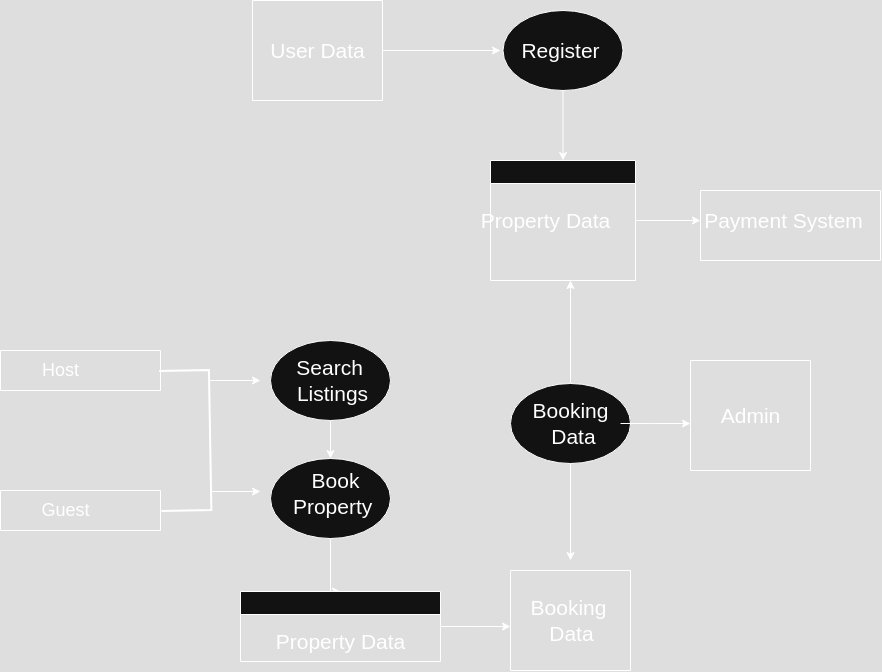

The diagram above was exported from draw.io. Its source (the exported page's mxGraphModel, read from the mxfile embedded in the PNG):
<mxGraphModel dx="2180" dy="2375" grid="1" gridSize="10" guides="1" tooltips="1" connect="1" arrows="1" fold="1" page="1" pageScale="1" pageWidth="850" pageHeight="1100" math="0" shadow="0">
  <root>
    <mxCell id="0" />
    <mxCell id="1" parent="0" />
    <mxCell id="2XUMmEniqr-XG8bweVGw-52" style="edgeStyle=orthogonalEdgeStyle;rounded=0;orthogonalLoop=1;jettySize=auto;html=1;entryX=0.5;entryY=0;entryDx=0;entryDy=0;" edge="1" parent="1" source="2XUMmEniqr-XG8bweVGw-2" target="2XUMmEniqr-XG8bweVGw-6">
      <mxGeometry relative="1" as="geometry" />
    </mxCell>
    <mxCell id="2XUMmEniqr-XG8bweVGw-2" value="" style="ellipse;whiteSpace=wrap;html=1;" vertex="1" parent="1">
      <mxGeometry x="522.5" y="-280" width="120" height="80" as="geometry" />
    </mxCell>
    <mxCell id="2XUMmEniqr-XG8bweVGw-39" style="edgeStyle=orthogonalEdgeStyle;rounded=0;orthogonalLoop=1;jettySize=auto;html=1;" edge="1" parent="1" source="2XUMmEniqr-XG8bweVGw-3">
      <mxGeometry relative="1" as="geometry">
        <mxPoint x="590" y="270" as="targetPoint" />
      </mxGeometry>
    </mxCell>
    <mxCell id="2XUMmEniqr-XG8bweVGw-46" style="edgeStyle=orthogonalEdgeStyle;rounded=0;orthogonalLoop=1;jettySize=auto;html=1;" edge="1" parent="1" source="2XUMmEniqr-XG8bweVGw-3">
      <mxGeometry relative="1" as="geometry">
        <mxPoint x="590" y="-10" as="targetPoint" />
      </mxGeometry>
    </mxCell>
    <mxCell id="2XUMmEniqr-XG8bweVGw-3" value="" style="ellipse;whiteSpace=wrap;html=1;" vertex="1" parent="1">
      <mxGeometry x="530" y="93" width="120" height="80" as="geometry" />
    </mxCell>
    <mxCell id="2XUMmEniqr-XG8bweVGw-34" style="edgeStyle=orthogonalEdgeStyle;rounded=0;orthogonalLoop=1;jettySize=auto;html=1;entryX=0.5;entryY=0;entryDx=0;entryDy=0;" edge="1" parent="1" source="2XUMmEniqr-XG8bweVGw-4" target="2XUMmEniqr-XG8bweVGw-7">
      <mxGeometry relative="1" as="geometry">
        <Array as="points">
          <mxPoint x="350" y="301" />
        </Array>
      </mxGeometry>
    </mxCell>
    <mxCell id="2XUMmEniqr-XG8bweVGw-4" value="" style="ellipse;whiteSpace=wrap;html=1;" vertex="1" parent="1">
      <mxGeometry x="290" y="168" width="120" height="80" as="geometry" />
    </mxCell>
    <mxCell id="2XUMmEniqr-XG8bweVGw-33" style="edgeStyle=orthogonalEdgeStyle;rounded=0;orthogonalLoop=1;jettySize=auto;html=1;entryX=0.5;entryY=0;entryDx=0;entryDy=0;" edge="1" parent="1" source="2XUMmEniqr-XG8bweVGw-5" target="2XUMmEniqr-XG8bweVGw-4">
      <mxGeometry relative="1" as="geometry">
        <mxPoint x="360" y="160" as="targetPoint" />
      </mxGeometry>
    </mxCell>
    <mxCell id="2XUMmEniqr-XG8bweVGw-5" value="" style="ellipse;whiteSpace=wrap;html=1;" vertex="1" parent="1">
      <mxGeometry x="290" y="50" width="120" height="80" as="geometry" />
    </mxCell>
    <mxCell id="2XUMmEniqr-XG8bweVGw-47" style="edgeStyle=orthogonalEdgeStyle;rounded=0;orthogonalLoop=1;jettySize=auto;html=1;" edge="1" parent="1" source="2XUMmEniqr-XG8bweVGw-6">
      <mxGeometry relative="1" as="geometry">
        <mxPoint x="720" y="-70" as="targetPoint" />
      </mxGeometry>
    </mxCell>
    <mxCell id="2XUMmEniqr-XG8bweVGw-6" value="" style="swimlane;whiteSpace=wrap;html=1;" vertex="1" parent="1">
      <mxGeometry x="510" y="-130" width="145" height="120" as="geometry" />
    </mxCell>
    <mxCell id="2XUMmEniqr-XG8bweVGw-51" value="&lt;font style=&quot;font-size: 21px;&quot;&gt;Property Data&lt;/font&gt;" style="text;html=1;align=center;verticalAlign=middle;resizable=0;points=[];autosize=1;strokeColor=none;fillColor=none;" vertex="1" parent="2XUMmEniqr-XG8bweVGw-6">
      <mxGeometry x="-20" y="40" width="150" height="40" as="geometry" />
    </mxCell>
    <mxCell id="2XUMmEniqr-XG8bweVGw-37" style="edgeStyle=orthogonalEdgeStyle;rounded=0;orthogonalLoop=1;jettySize=auto;html=1;" edge="1" parent="1" source="2XUMmEniqr-XG8bweVGw-7">
      <mxGeometry relative="1" as="geometry">
        <mxPoint x="530" y="336" as="targetPoint" />
      </mxGeometry>
    </mxCell>
    <mxCell id="2XUMmEniqr-XG8bweVGw-7" value="" style="swimlane;whiteSpace=wrap;html=1;" vertex="1" parent="1">
      <mxGeometry x="260" y="301" width="200" height="70" as="geometry" />
    </mxCell>
    <mxCell id="2XUMmEniqr-XG8bweVGw-23" value="&lt;font style=&quot;font-size: 21px;&quot;&gt;Property Data&lt;/font&gt;" style="text;html=1;align=center;verticalAlign=middle;resizable=0;points=[];autosize=1;strokeColor=none;fillColor=none;" vertex="1" parent="2XUMmEniqr-XG8bweVGw-7">
      <mxGeometry x="25" y="30" width="150" height="40" as="geometry" />
    </mxCell>
    <mxCell id="2XUMmEniqr-XG8bweVGw-8" value="" style="swimlane;startSize=0;" vertex="1" parent="1">
      <mxGeometry x="530" y="280" width="120" height="100" as="geometry" />
    </mxCell>
    <mxCell id="2XUMmEniqr-XG8bweVGw-40" value="&lt;font style=&quot;font-size: 21px;&quot;&gt;Booking&lt;/font&gt;&lt;div&gt;&lt;font style=&quot;font-size: 21px;&quot;&gt;&amp;nbsp;Data&lt;/font&gt;&lt;/div&gt;" style="text;html=1;align=center;verticalAlign=middle;resizable=0;points=[];autosize=1;strokeColor=none;fillColor=none;" vertex="1" parent="2XUMmEniqr-XG8bweVGw-8">
      <mxGeometry x="8" y="20" width="100" height="60" as="geometry" />
    </mxCell>
    <mxCell id="2XUMmEniqr-XG8bweVGw-9" value="" style="swimlane;startSize=0;" vertex="1" parent="1">
      <mxGeometry x="20" y="200" width="160" height="40" as="geometry" />
    </mxCell>
    <mxCell id="2XUMmEniqr-XG8bweVGw-27" value="&lt;font style=&quot;font-size: 18px;&quot;&gt;Guest&lt;/font&gt;" style="text;html=1;align=center;verticalAlign=middle;resizable=0;points=[];autosize=1;strokeColor=none;fillColor=none;" vertex="1" parent="2XUMmEniqr-XG8bweVGw-9">
      <mxGeometry x="30" width="70" height="40" as="geometry" />
    </mxCell>
    <mxCell id="2XUMmEniqr-XG8bweVGw-53" style="edgeStyle=orthogonalEdgeStyle;rounded=0;orthogonalLoop=1;jettySize=auto;html=1;" edge="1" parent="1" source="2XUMmEniqr-XG8bweVGw-16">
      <mxGeometry relative="1" as="geometry">
        <mxPoint x="519.9999999999998" y="-240" as="targetPoint" />
      </mxGeometry>
    </mxCell>
    <mxCell id="2XUMmEniqr-XG8bweVGw-16" value="" style="swimlane;startSize=0;" vertex="1" parent="1">
      <mxGeometry x="272" y="-290" width="130" height="100" as="geometry" />
    </mxCell>
    <mxCell id="2XUMmEniqr-XG8bweVGw-54" value="&lt;span style=&quot;font-size: 21px;&quot;&gt;User Data&lt;/span&gt;" style="text;html=1;align=center;verticalAlign=middle;resizable=0;points=[];autosize=1;strokeColor=none;fillColor=none;" vertex="1" parent="2XUMmEniqr-XG8bweVGw-16">
      <mxGeometry x="5" y="30" width="120" height="40" as="geometry" />
    </mxCell>
    <mxCell id="2XUMmEniqr-XG8bweVGw-17" value="" style="swimlane;startSize=0;" vertex="1" parent="1">
      <mxGeometry x="720" y="-100" width="180" height="70" as="geometry" />
    </mxCell>
    <mxCell id="2XUMmEniqr-XG8bweVGw-50" value="&lt;span style=&quot;font-size: 21px;&quot;&gt;Payment System&lt;/span&gt;" style="text;html=1;align=center;verticalAlign=middle;resizable=0;points=[];autosize=1;strokeColor=none;fillColor=none;" vertex="1" parent="2XUMmEniqr-XG8bweVGw-17">
      <mxGeometry x="-7" y="10" width="180" height="40" as="geometry" />
    </mxCell>
    <mxCell id="2XUMmEniqr-XG8bweVGw-18" value="" style="swimlane;startSize=0;" vertex="1" parent="1">
      <mxGeometry x="710" y="70" width="120" height="110" as="geometry" />
    </mxCell>
    <mxCell id="2XUMmEniqr-XG8bweVGw-44" value="&lt;span style=&quot;font-size: 21px;&quot;&gt;Admin&lt;/span&gt;" style="text;html=1;align=center;verticalAlign=middle;resizable=0;points=[];autosize=1;strokeColor=none;fillColor=none;" vertex="1" parent="2XUMmEniqr-XG8bweVGw-18">
      <mxGeometry x="20" y="35" width="80" height="40" as="geometry" />
    </mxCell>
    <mxCell id="2XUMmEniqr-XG8bweVGw-19" value="" style="swimlane;startSize=0;" vertex="1" parent="1">
      <mxGeometry x="20" y="60" width="160" height="40" as="geometry" />
    </mxCell>
    <mxCell id="2XUMmEniqr-XG8bweVGw-21" value="&lt;font style=&quot;font-size: 18px;&quot;&gt;Host&lt;/font&gt;" style="text;html=1;align=center;verticalAlign=middle;resizable=0;points=[];autosize=1;strokeColor=none;fillColor=none;" vertex="1" parent="2XUMmEniqr-XG8bweVGw-19">
      <mxGeometry x="30" width="60" height="40" as="geometry" />
    </mxCell>
    <mxCell id="2XUMmEniqr-XG8bweVGw-30" style="edgeStyle=orthogonalEdgeStyle;rounded=0;orthogonalLoop=1;jettySize=auto;html=1;" edge="1" parent="1">
      <mxGeometry relative="1" as="geometry">
        <mxPoint x="280" y="201" as="targetPoint" />
        <mxPoint x="229.83380820109755" y="200.99999999999977" as="sourcePoint" />
      </mxGeometry>
    </mxCell>
    <mxCell id="2XUMmEniqr-XG8bweVGw-31" style="edgeStyle=orthogonalEdgeStyle;rounded=0;orthogonalLoop=1;jettySize=auto;html=1;" edge="1" parent="1">
      <mxGeometry relative="1" as="geometry">
        <mxPoint x="280" y="90" as="targetPoint" />
        <mxPoint x="229.66379525321395" y="90" as="sourcePoint" />
      </mxGeometry>
    </mxCell>
    <mxCell id="2XUMmEniqr-XG8bweVGw-29" value="" style="strokeWidth=2;html=1;shape=mxgraph.flowchart.annotation_1;align=left;pointerEvents=1;rotation=-181;" vertex="1" parent="1">
      <mxGeometry x="179.83" y="80" width="49.83" height="140" as="geometry" />
    </mxCell>
    <mxCell id="2XUMmEniqr-XG8bweVGw-35" value="&lt;font style=&quot;font-size: 21px;&quot;&gt;Search&amp;nbsp;&lt;/font&gt;&lt;div&gt;&lt;font style=&quot;font-size: 21px;&quot;&gt;Listings&lt;/font&gt;&lt;/div&gt;" style="text;html=1;align=center;verticalAlign=middle;resizable=0;points=[];autosize=1;strokeColor=none;fillColor=none;" vertex="1" parent="1">
      <mxGeometry x="302" y="60" width="100" height="60" as="geometry" />
    </mxCell>
    <mxCell id="2XUMmEniqr-XG8bweVGw-36" value="&lt;font style=&quot;font-size: 21px;&quot;&gt;Book&lt;br&gt;Property&amp;nbsp;&lt;/font&gt;" style="text;html=1;align=center;verticalAlign=middle;resizable=0;points=[];autosize=1;strokeColor=none;fillColor=none;" vertex="1" parent="1">
      <mxGeometry x="300" y="173" width="110" height="60" as="geometry" />
    </mxCell>
    <mxCell id="2XUMmEniqr-XG8bweVGw-42" style="edgeStyle=orthogonalEdgeStyle;rounded=0;orthogonalLoop=1;jettySize=auto;html=1;" edge="1" parent="1" source="2XUMmEniqr-XG8bweVGw-41">
      <mxGeometry relative="1" as="geometry">
        <mxPoint x="710" y="133" as="targetPoint" />
      </mxGeometry>
    </mxCell>
    <mxCell id="2XUMmEniqr-XG8bweVGw-41" value="&lt;font style=&quot;font-size: 21px;&quot;&gt;Booking&lt;/font&gt;&lt;div&gt;&lt;font style=&quot;font-size: 21px;&quot;&gt;&amp;nbsp;Data&lt;/font&gt;&lt;/div&gt;" style="text;html=1;align=center;verticalAlign=middle;resizable=0;points=[];autosize=1;strokeColor=none;fillColor=none;" vertex="1" parent="1">
      <mxGeometry x="540" y="103" width="100" height="60" as="geometry" />
    </mxCell>
    <mxCell id="2XUMmEniqr-XG8bweVGw-43" value="&lt;span style=&quot;font-size: 21px;&quot;&gt;Register&lt;/span&gt;" style="text;html=1;align=center;verticalAlign=middle;resizable=0;points=[];autosize=1;strokeColor=none;fillColor=none;" vertex="1" parent="1">
      <mxGeometry x="530" y="-260" width="100" height="40" as="geometry" />
    </mxCell>
  </root>
</mxGraphModel>